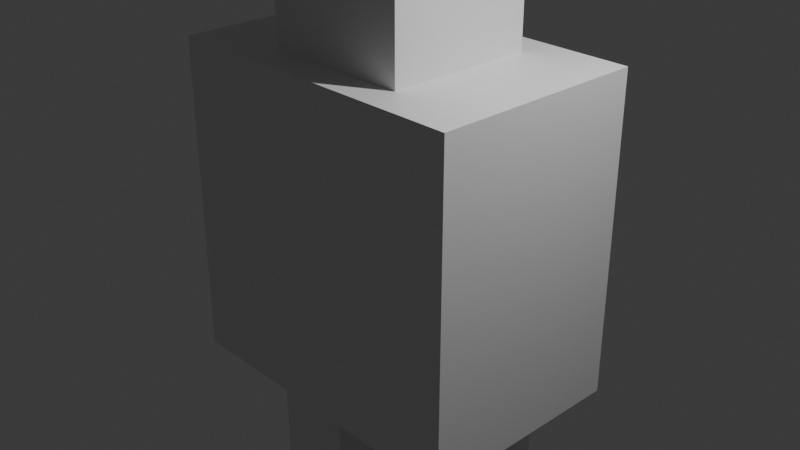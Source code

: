 # Source: Human.blend  (saved by Blender 4.2.66; exported with 4.5.12 LTS)
import bpy
from mathutils import Matrix  # noqa: F401  (used for matrix-valued properties, if any)

bpy.ops.wm.read_factory_settings(use_empty=True)
scene = bpy.context.scene
scene.name = 'Scene'

# ---- collections
col_collection = bpy.data.collections.new('Collection'); scene.collection.children.link(col_collection)

# ---- materials (node trees are filled in below, after node groups)
mat_material = bpy.data.materials.new('Material')
mat_material.alpha_threshold = 0.0
mat_material.roughness = 0.5
mat_material.line_color = (0.0, 0.0, 0.0, 1.0)

# ---- material node trees
mat_material.use_nodes = True; mat_material.node_tree.nodes.clear()
_N = mat_material.node_tree.nodes; _L = mat_material.node_tree.links
n0 = _N.new('ShaderNodeOutputMaterial'); n0.name = 'Material Output'; n0.location = (300, 300)
n1 = _N.new('ShaderNodeBsdfPrincipled'); n1.name = 'Principled BSDF'; n1.location = (10, 300)
n1.inputs[3].default_value = 1.45
_L.new(n1.outputs[0], n0.inputs[0])
n0.is_active_output = True

# ---- world
world_world = bpy.data.worlds.new('World'); scene.world = world_world
world_world.use_nodes = True; world_world.node_tree.nodes.clear()
_N = world_world.node_tree.nodes; _L = world_world.node_tree.links
n0 = _N.new('ShaderNodeOutputWorld'); n0.name = 'World Output'; n0.location = (300, 300)
n1 = _N.new('ShaderNodeBackground'); n1.name = 'Background'; n1.location = (10, 300)
n1.inputs[0].default_value = (0.05088, 0.05088, 0.05088, 1.0)
_L.new(n1.outputs[0], n0.inputs[0])
n0.is_active_output = True
world_world.color = (0.05088, 0.05088, 0.05088)
world_world.sun_shadow_jitter_overblur = 0.0

# ---- cameras
cam_camera = bpy.data.cameras.new('Camera')
cam_camera.clip_end = 100.0
cam_camera.ortho_scale = 7.314

# ---- lights
light_light = bpy.data.lights.new('Light', 'POINT')
light_light.energy = 1000.0
light_light.shadow_soft_size = 0.1

# ---- meshes
me_cube_001 = bpy.data.meshes.new('Cube.001')
me_cube_001.from_pydata([(1.766, 1.179, 1.766), (0.8136, 0.8136, 3.263), (-0.4557, -0.491, -5.119), (1.455, -0.491, -5.119), (1.766, 1.179, -1.766), (-0.4557, 0.491, -5.119), (1.766, -1.179, 1.766), (1.455, 0.491, -5.119), (-1.395, -0.491, -5.119), (0.8136, -0.8136, 3.263), (1.766, -1.179, -1.766), (-1.395, 0.491, -5.119), (-1.395, -0.491, -5.31), (0.5156, -0.491, -5.119), (-1.766, 1.179, 1.766), (-1.395, 0.491, -5.31), (-0.8136, 0.8136, 3.263), (-0.4557, -0.491, -5.31), (0.5156, 0.491, -5.119), (-0.4557, 0.491, -5.31), (-0.4557, -1.334, -5.119), (-1.766, 1.179, -1.766), (0.5156, -0.491, -5.308), (-1.395, -1.334, -5.119), (-1.766, -1.179, 1.766), (-0.4557, -1.334, -5.31), (0.5156, 0.491, -5.308), (-1.395, -1.334, -5.31), (-0.8136, -0.8136, 3.263), (1.455, -0.491, -5.308), (-1.766, -1.179, -1.766), (1.455, 0.491, -5.308), (-0.8136, 0.8136, 1.766), (1.455, -1.33, -5.119), (0.8136, 0.8136, 1.766), (0.5156, -1.33, -5.119), (-0.8136, -0.8136, 1.766), (1.455, -1.33, -5.308), (0.8136, -0.8136, 1.766), (0.5156, -1.33, -5.308), (0.5156, 0.491, -1.766), (1.455, -0.491, -1.766), (1.455, 0.491, -1.766), (0.5156, -0.491, -1.766), (-0.4557, 0.491, -1.766), (-1.395, -0.491, -1.766), (-1.395, 0.491, -1.766), (-0.4557, -0.491, -1.766)], [], [(34, 38, 6, 0, 14, 24, 36, 32), (36, 24, 6, 38), (10, 6, 24, 30), (30, 24, 14, 21), (45, 30, 21, 46), (21, 4, 42, 40, 43, 41, 10, 30, 45, 47, 44, 46), (4, 10, 41, 42), (4, 0, 6, 10), (21, 14, 0, 4), (1, 16, 28, 9), (38, 9, 28, 36), (36, 28, 16, 32), (34, 1, 9, 38), (32, 16, 1, 34), (7, 18, 40, 42), (18, 13, 43, 40), (22, 39, 35, 13), (41, 3, 7, 42), (43, 13, 3, 41), (22, 26, 31, 29), (7, 31, 26, 18), (18, 26, 22, 13), (3, 29, 31, 7), (35, 39, 37, 33), (29, 37, 39, 22), (3, 33, 37, 29), (13, 35, 33, 3), (5, 11, 46, 44), (11, 8, 45, 46), (5, 19, 15, 11), (47, 2, 5, 44), (45, 8, 2, 47), (12, 15, 19, 17), (11, 15, 12, 8), (2, 17, 19, 5), (12, 27, 23, 8), (23, 27, 25, 20), (8, 23, 20, 2), (2, 20, 25, 17), (17, 25, 27, 12)])
_uv = me_cube_001.uv_layers.new(name='UVMap')
_uv.uv.foreach_set('vector', [0.6924, 0.5387, 0.6924, 0.7113, 0.625, 0.75, 0.625, 0.5, 0.875, 0.5, 0.875, 0.75, 0.8076, 0.7113, 0.8076, 0.5387, 0.8076, 0.7113, 0.875, 0.75, 0.625, 0.75, 0.6924, 0.7113, 0.375, 0.75, 0.625, 0.75, 0.625, 1.0, 0.375, 1.0, 0.375, 0.0, 0.625, 0.0, 0.625, 0.25, 0.375, 0.25, 0.1513, 0.6771, 0.125, 0.75, 0.125, 0.5, 0.1513, 0.5729, 0.125, 0.5, 0.375, 0.5, 0.353, 0.5729, 0.2865, 0.5729, 0.2865, 0.6771, 0.353, 0.6771, 0.375, 0.75, 0.125, 0.75, 0.1513, 0.6771, 0.2177, 0.6771, 0.2177, 0.5729, 0.1513, 0.5729, 0.375, 0.5, 0.375, 0.75, 0.353, 0.6771, 0.353, 0.5729, 0.375, 0.5, 0.625, 0.5, 0.625, 0.75, 0.375, 0.75, 0.375, 0.25, 0.625, 0.25, 0.625, 0.5, 0.375, 0.5, 0.625, 0.5, 0.875, 0.5, 0.875, 0.75, 0.625, 0.75, 0.395, 0.75, 0.625, 0.75, 0.625, 1.0, 0.395, 1.0, 0.395, 0.0, 0.625, 0.0, 0.625, 0.25, 0.395, 0.25, 0.395, 0.5, 0.625, 0.5, 0.625, 0.75, 0.395, 0.75, 0.395, 0.25, 0.625, 0.25, 0.625, 0.5, 0.395, 0.5, 0.375, 0.75, 0.375, 1.0, 0.5889, 1.0, 0.5889, 0.75, 0.375, 0.0, 0.375, 0.25, 0.5889, 0.25, 0.5889, 0.0, 0.375, 0.25, 0.375, 0.25, 0.375, 0.25, 0.375, 0.25, 0.5889, 0.5, 0.375, 0.5, 0.375, 0.75, 0.5889, 0.75, 0.5889, 0.25, 0.375, 0.25, 0.375, 0.5, 0.5889, 0.5, 0.125, 0.5, 0.125, 0.75, 0.375, 0.75, 0.375, 0.5, 0.375, 0.75, 0.375, 0.75, 0.375, 1.0, 0.375, 1.0, 0.375, 0.0, 0.375, 0.0, 0.375, 0.25, 0.375, 0.25, 0.375, 0.5, 0.375, 0.5, 0.375, 0.75, 0.375, 0.75, 0.375, 0.25, 0.375, 0.25, 0.375, 0.5, 0.375, 0.5, 0.375, 0.5, 0.375, 0.5, 0.125, 0.5, 0.125, 0.5, 0.375, 0.5, 0.375, 0.5, 0.375, 0.5, 0.375, 0.5, 0.375, 0.25, 0.375, 0.25, 0.375, 0.5, 0.375, 0.5, 0.375, 0.75, 0.375, 1.0, 0.5889, 1.0, 0.5889, 0.75, 0.375, 0.0, 0.375, 0.25, 0.5889, 0.25, 0.5889, 0.0, 0.375, 0.75, 0.375, 0.75, 0.375, 1.0, 0.375, 1.0, 0.5889, 0.5, 0.375, 0.5, 0.375, 0.75, 0.5889, 0.75, 0.5889, 0.25, 0.375, 0.25, 0.375, 0.5, 0.5889, 0.5, 0.125, 0.5, 0.125, 0.75, 0.375, 0.75, 0.375, 0.5, 0.375, 0.0, 0.375, 0.0, 0.375, 0.25, 0.375, 0.25, 0.375, 0.5, 0.375, 0.5, 0.375, 0.75, 0.375, 0.75, 0.375, 0.25, 0.375, 0.25, 0.375, 0.25, 0.375, 0.25, 0.375, 0.25, 0.375, 0.25, 0.375, 0.5, 0.375, 0.5, 0.375, 0.25, 0.375, 0.25, 0.375, 0.5, 0.375, 0.5, 0.375, 0.5, 0.375, 0.5, 0.375, 0.5, 0.375, 0.5, 0.375, 0.5, 0.375, 0.5, 0.125, 0.5, 0.125, 0.5])
me_cube_001.materials.append(mat_material)
me_cube_001.use_mirror_vertex_groups = False
me_cube_001.update()
arm_armature_001 = bpy.data.armatures.new('Armature.001')  # bones are not reproduced

# ---- objects
ob_light = bpy.data.objects.new('Light', light_light)
ob_camera = bpy.data.objects.new('Camera', cam_camera)
ob_cube_001 = bpy.data.objects.new('Cube.001', me_cube_001)
ob_armature = bpy.data.objects.new('Armature', arm_armature_001)

# ---- transforms, parenting, visibility, modifiers, constraints
ob_light.location = (4.076, 1.005, 5.904)
ob_light.rotation_euler = (0.6503, 0.05522, 1.866)
ob_light.lock_rotations_4d = False
ob_light.empty_display_type = 'ARROWS'
ob_light.color = (0.0, 0.0, 0.0, 0.0)
ob_light.lineart.crease_threshold = 0.0
ob_camera.location = (7.359, -6.926, 4.958)
ob_camera.rotation_euler = (1.109, 0.0, 0.8149)
ob_camera.lock_rotations_4d = False
ob_camera.empty_display_type = 'ARROWS'
ob_camera.color = (0.0, 0.0, 0.0, 0.0)
ob_camera.display_type = 'WIRE'
ob_camera.lineart.crease_threshold = 0.0
ob_cube_001.parent = ob_armature
ob_cube_001.location = (0.0, 0.0, 0.0)
ob_cube_001.lock_rotations_4d = False
ob_cube_001.empty_display_type = 'ARROWS'
ob_cube_001.lineart.crease_threshold = 0.0
_m = ob_cube_001.modifiers.new('Armature', 'ARMATURE')
_m.object = ob_armature
ob_armature.location = (0.0, 0.0, 0.0)
ob_armature.show_in_front = True

# ---- collection membership
col_collection.objects.link(ob_light)
col_collection.objects.link(ob_camera)
col_collection.objects.link(ob_cube_001)
col_collection.objects.link(ob_armature)

# ---- scene / render settings (as saved in the file)
scene.camera = ob_camera
scene.frame_start = 1; scene.frame_end = 250; scene.frame_set(1)
scene.render.engine = 'BLENDER_EEVEE_NEXT'
bpy.context.view_layer.update()
